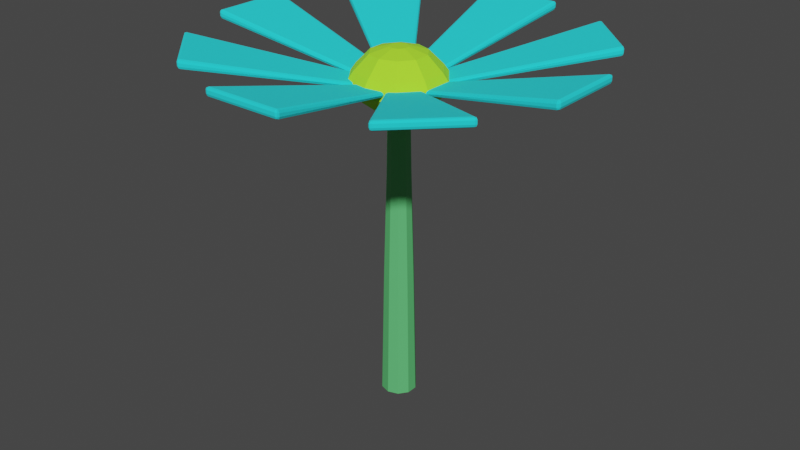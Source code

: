 # Source: Fleurs_1x1x1_v1.blend  (saved by Blender 3.0.42; exported with 4.5.12 LTS)
import bpy
from mathutils import Matrix  # noqa: F401  (used for matrix-valued properties, if any)

bpy.ops.wm.read_factory_settings(use_empty=True)
scene = bpy.context.scene
scene.name = 'Scene'

# ---- materials (node trees are filled in below, after node groups)
mat_purple_dark = bpy.data.materials.new('Purple_dark')
mat_purple_dark.use_transparent_shadow = False
mat_purple_light = bpy.data.materials.new('Purple_light')
mat_purple_light.use_transparent_shadow = False
mat_green = bpy.data.materials.new('Green')
mat_green.use_transparent_shadow = False

# ---- material node trees
mat_purple_dark.use_nodes = True; mat_purple_dark.node_tree.nodes.clear()
_N = mat_purple_dark.node_tree.nodes; _L = mat_purple_dark.node_tree.links
n0 = _N.new('ShaderNodeBsdfPrincipled'); n0.name = 'Principled BSDF'; n0.location = (10, 300)
n0.distribution = 'GGX'
n0.subsurface_method = 'RANDOM_WALK_SKIN'
n0.inputs[0].default_value = (0.4295, 1.0, 0.02473, 1.0)
n0.inputs[2].default_value = 1.0
n0.inputs[3].default_value = 1.45
n0.inputs[27].default_value = (0.0, 0.0, 0.0, 1.0)
n0.inputs[28].default_value = 1.0
n1 = _N.new('ShaderNodeOutputMaterial'); n1.name = 'Material Output'; n1.location = (300, 300)
_L.new(n0.outputs[0], n1.inputs[0])
n1.is_active_output = True
mat_purple_light.use_nodes = True; mat_purple_light.node_tree.nodes.clear()
_N = mat_purple_light.node_tree.nodes; _L = mat_purple_light.node_tree.links
n0 = _N.new('ShaderNodeOutputMaterial'); n0.name = 'Material Output'; n0.location = (300, 300)
n1 = _N.new('ShaderNodeBsdfPrincipled'); n1.name = 'Principled BSDF'; n1.location = (10, 300)
n1.distribution = 'GGX'
n1.subsurface_method = 'RANDOM_WALK_SKIN'
n1.inputs[0].default_value = (0.01357, 0.8525, 0.9139, 1.0)
n1.inputs[2].default_value = 1.0
n1.inputs[3].default_value = 1.45
n1.inputs[27].default_value = (0.0, 0.0, 0.0, 1.0)
n1.inputs[28].default_value = 1.0
_L.new(n1.outputs[0], n0.inputs[0])
n0.is_active_output = True
mat_green.use_nodes = True; mat_green.node_tree.nodes.clear()
_N = mat_green.node_tree.nodes; _L = mat_green.node_tree.links
n0 = _N.new('ShaderNodeBsdfPrincipled'); n0.name = 'Principled BSDF'; n0.location = (10, 300)
n0.distribution = 'GGX'
n0.subsurface_method = 'RANDOM_WALK_SKIN'
n0.inputs[0].default_value = (0.1127, 0.5491, 0.1747, 1.0)
n0.inputs[3].default_value = 1.45
n0.inputs[27].default_value = (0.0, 0.0, 0.0, 1.0)
n0.inputs[28].default_value = 1.0
n1 = _N.new('ShaderNodeOutputMaterial'); n1.name = 'Material Output'; n1.location = (300, 300)
_L.new(n0.outputs[0], n1.inputs[0])
n1.is_active_output = True

# ---- world
world_world = bpy.data.worlds.new('World'); scene.world = world_world
world_world.use_nodes = True; world_world.node_tree.nodes.clear()
_N = world_world.node_tree.nodes; _L = world_world.node_tree.links
n0 = _N.new('ShaderNodeOutputWorld'); n0.name = 'World Output'; n0.location = (300, 300)
n1 = _N.new('ShaderNodeBackground'); n1.name = 'Background'; n1.location = (10, 300)
n1.inputs[0].default_value = (0.05088, 0.05088, 0.05088, 1.0)
_L.new(n1.outputs[0], n0.inputs[0])
n0.is_active_output = True
world_world.color = (0.05088, 0.05088, 0.05088)
world_world.use_sun_shadow = False
world_world.sun_shadow_jitter_overblur = 0.0

# ---- meshes
me_cube_002 = bpy.data.meshes.new('Cube.002')
me_cube_002.from_pydata([(0.01936, 0.8266, 5.631), (0.01936, 0.8266, 5.777), (0.504, 0.6692, 5.631), (0.504, 0.6692, 5.777), (0.8036, 0.2569, 5.631), (0.8036, 0.2569, 5.777), (0.8036, -0.2527, 5.631), (0.8036, -0.2527, 5.777), (0.504, -0.665, 5.631), (0.504, -0.665, 5.777), (0.01936, -0.8225, 5.631), (0.01936, -0.8225, 5.777), (-0.4653, -0.665, 5.631), (-0.4653, -0.665, 5.777), (-0.7649, -0.2527, 5.631), (-0.7649, -0.2527, 5.777), (-0.7649, 0.2569, 5.631), (-0.7649, 0.2569, 5.777), (-0.4653, 0.6692, 5.631), (-0.4653, 0.6692, 5.777), (0.4478, 0.5918, 5.914), (0.01936, 0.731, 5.914), (0.7126, 0.2273, 5.914), (0.7126, -0.2232, 5.914), (0.4478, -0.5876, 5.914), (0.01936, -0.7268, 5.914), (-0.4091, -0.5876, 5.914), (-0.6739, -0.2232, 5.914), (-0.6739, 0.2273, 5.914), (-0.4091, 0.5918, 5.914), (0.2993, 0.3874, 6.174), (0.01936, 0.4783, 6.174), (0.4723, 0.1492, 6.174), (0.4723, -0.1451, 6.174), (0.2993, -0.3832, 6.174), (0.01936, -0.4742, 6.174), (-0.2606, -0.3832, 6.174), (-0.4336, -0.1451, 6.174), (-0.4336, 0.1492, 6.174), (-0.2606, 0.3874, 6.174), (0.1136, 0.1318, 6.267), (0.01936, 0.1625, 6.267), (0.1719, 0.05163, 6.267), (0.1719, -0.0475, 6.267), (0.1136, -0.1277, 6.267), (0.01936, -0.1583, 6.267), (-0.07492, -0.1277, 6.267), (-0.1332, -0.0475, 6.267), (-0.1332, 0.05163, 6.267), (-0.07492, 0.1318, 6.267), (0.01936, 0.8266, 5.631), (0.504, 0.6692, 5.631), (0.8036, 0.2569, 5.631), (0.8036, -0.2527, 5.631), (0.504, -0.665, 5.631), (0.01936, -0.8225, 5.631), (-0.4653, -0.665, 5.631), (-0.7649, -0.2527, 5.631), (-0.7649, 0.2569, 5.631), (-0.4653, 0.6692, 5.631), (0.01936, 0.58, 5.382), (0.3591, 0.4696, 5.382), (0.569, 0.1807, 5.382), (0.569, -0.1765, 5.382), (0.3591, -0.4655, 5.382), (0.01936, -0.5759, 5.382), (-0.3203, -0.4655, 5.382), (-0.5303, -0.1765, 5.382), (-0.5303, 0.1807, 5.382), (-0.3203, 0.4696, 5.382), (0.01936, 0.3775, 5.231), (0.2401, 0.3058, 5.231), (0.3765, 0.1181, 5.231), (0.3765, -0.114, 5.231), (0.2401, -0.3017, 5.231), (0.01936, -0.3734, 5.231), (-0.2013, -0.3017, 5.231), (-0.3377, -0.114, 5.231), (-0.3377, 0.1181, 5.231), (-0.2013, 0.3058, 5.231), (-3.232, -0.6409, 6.217), (-3.232, -0.6897, 6.266), (-3.28, -0.6489, 6.275), (-3.233, -0.6755, 6.231), (-3.26, -0.6733, 6.243), (-3.266, -0.6809, 6.271), (-3.266, -0.6449, 6.238), (-3.232, -0.6897, 6.32), (-3.233, -0.6409, 6.37), (-3.28, -0.6489, 6.333), (-3.232, -0.6754, 6.355), (-3.26, -0.6736, 6.356), (-3.266, -0.6465, 6.364), (-3.266, -0.681, 6.329), (-3.232, 0.6562, 6.217), (-3.28, 0.6641, 6.275), (-3.232, 0.705, 6.266), (-3.266, 0.6617, 6.238), (-3.26, 0.6889, 6.243), (-3.266, 0.6963, 6.273), (-3.232, 0.6906, 6.231), (-3.233, 0.6562, 6.37), (-3.232, 0.705, 6.32), (-3.28, 0.6641, 6.333), (-3.229, 0.6902, 6.355), (-3.259, 0.6884, 6.355), (-3.266, 0.6962, 6.327), (-3.266, 0.6602, 6.364), (-0.708, -0.2874, 5.748), (-0.6601, -0.2309, 5.688), (-0.6742, -0.2677, 5.706), (-0.708, -0.2874, 5.739), (-0.6601, -0.2309, 5.777), (-0.6742, -0.2677, 5.766), (-0.708, 0.3028, 5.748), (-0.6601, 0.2463, 5.688), (-0.6742, 0.2831, 5.706), (-0.6601, 0.2463, 5.777), (-0.708, 0.3028, 5.739), (-0.6742, 0.2831, 5.766), (-2.734, 1.859, 6.217), (-2.768, 1.824, 6.266), (-2.773, 1.887, 6.275), (-2.759, 1.834, 6.231), (-2.776, 1.855, 6.243), (-2.786, 1.854, 6.271), (-2.761, 1.88, 6.238), (-2.768, 1.824, 6.32), (-2.734, 1.859, 6.37), (-2.773, 1.887, 6.333), (-2.759, 1.834, 6.355), (-2.777, 1.855, 6.356), (-2.762, 1.879, 6.364), (-2.786, 1.854, 6.329), (-1.817, 2.776, 6.217), (-1.845, 2.815, 6.275), (-1.782, 2.81, 6.266), (-1.837, 2.804, 6.238), (-1.813, 2.818, 6.243), (-1.812, 2.828, 6.273), (-1.792, 2.8, 6.231), (-1.817, 2.776, 6.37), (-1.782, 2.81, 6.32), (-1.845, 2.815, 6.333), (-1.79, 2.797, 6.355), (-1.813, 2.818, 6.355), (-1.812, 2.828, 6.327), (-1.838, 2.803, 6.364), (-0.6994, 0.3236, 5.748), (-0.6256, 0.3297, 5.688), (-0.6615, 0.3136, 5.706), (-0.6994, 0.3236, 5.739), (-0.6256, 0.3297, 5.777), (-0.6615, 0.3136, 5.766), (-0.282, 0.741, 5.748), (-0.2881, 0.6671, 5.688), (-0.272, 0.7031, 5.706), (-0.2881, 0.6671, 5.777), (-0.282, 0.741, 5.739), (-0.272, 0.7031, 5.766), (-0.6145, 3.274, 6.217), (-0.6633, 3.274, 6.266), (-0.6224, 3.322, 6.275), (-0.6491, 3.274, 6.231), (-0.6468, 3.301, 6.243), (-0.6545, 3.308, 6.271), (-0.6184, 3.308, 6.238), (-0.6633, 3.274, 6.32), (-0.6145, 3.274, 6.37), (-0.6224, 3.322, 6.333), (-0.6489, 3.274, 6.355), (-0.6471, 3.301, 6.356), (-0.62, 3.308, 6.364), (-0.6545, 3.307, 6.329), (0.6826, 3.274, 6.217), (0.6906, 3.322, 6.275), (0.7315, 3.274, 6.266), (0.6882, 3.308, 6.238), (0.7153, 3.301, 6.243), (0.7227, 3.307, 6.273), (0.7171, 3.274, 6.231), (0.6827, 3.274, 6.37), (0.7315, 3.274, 6.32), (0.6906, 3.322, 6.333), (0.7166, 3.27, 6.355), (0.7149, 3.301, 6.355), (0.7227, 3.308, 6.327), (0.6866, 3.308, 6.364), (-0.2612, 0.7496, 5.748), (-0.2047, 0.7017, 5.688), (-0.2415, 0.7157, 5.706), (-0.2612, 0.7496, 5.739), (-0.2047, 0.7017, 5.777), (-0.2415, 0.7157, 5.766), (0.329, 0.7496, 5.748), (0.2725, 0.7017, 5.688), (0.3093, 0.7157, 5.706), (0.2725, 0.7017, 5.777), (0.329, 0.7496, 5.739), (0.3093, 0.7157, 5.766), (1.885, 2.776, 6.217), (1.85, 2.81, 6.266), (1.913, 2.815, 6.275), (1.861, 2.801, 6.231), (1.882, 2.818, 6.243), (1.881, 2.828, 6.271), (1.906, 2.802, 6.238), (1.85, 2.81, 6.32), (1.885, 2.776, 6.37), (1.913, 2.815, 6.333), (1.861, 2.8, 6.355), (1.881, 2.818, 6.356), (1.905, 2.804, 6.364), (1.88, 2.828, 6.329), (2.802, 1.859, 6.217), (2.842, 1.887, 6.275), (2.837, 1.824, 6.266), (2.83, 1.879, 6.238), (2.845, 1.855, 6.243), (2.854, 1.854, 6.273), (2.827, 1.834, 6.231), (2.803, 1.859, 6.37), (2.837, 1.824, 6.32), (2.842, 1.887, 6.333), (2.824, 1.832, 6.355), (2.844, 1.855, 6.355), (2.854, 1.854, 6.327), (2.829, 1.88, 6.364), (0.3498, 0.741, 5.748), (0.3559, 0.6671, 5.688), (0.3398, 0.7031, 5.706), (0.3498, 0.741, 5.739), (0.3559, 0.6671, 5.777), (0.3398, 0.7031, 5.766), (0.7672, 0.3236, 5.748), (0.6933, 0.3297, 5.688), (0.7293, 0.3136, 5.706), (0.6933, 0.3297, 5.777), (0.7672, 0.3236, 5.739), (0.7293, 0.3136, 5.766), (3.301, 0.6546, 6.217), (3.3, 0.7034, 6.266), (3.348, 0.6625, 6.275), (3.301, 0.6892, 6.231), (3.328, 0.687, 6.243), (3.334, 0.6946, 6.271), (3.334, 0.6586, 6.238), (3.3, 0.7034, 6.32), (3.301, 0.6546, 6.37), (3.348, 0.6625, 6.333), (3.301, 0.6891, 6.355), (3.328, 0.6873, 6.356), (3.334, 0.6602, 6.364), (3.334, 0.6947, 6.329), (3.3, -0.6425, 6.217), (3.347, -0.6505, 6.275), (3.299, -0.6913, 6.266), (3.333, -0.6481, 6.238), (3.327, -0.6752, 6.243), (3.333, -0.6826, 6.273), (3.299, -0.6769, 6.231), (3.3, -0.6425, 6.37), (3.299, -0.6913, 6.32), (3.347, -0.6505, 6.333), (3.296, -0.6765, 6.355), (3.326, -0.6747, 6.355), (3.333, -0.6825, 6.327), (3.333, -0.6465, 6.364), (0.7758, 0.3028, 5.748), (0.7279, 0.2463, 5.688), (0.7419, 0.2831, 5.706), (0.7758, 0.3028, 5.739), (0.7279, 0.2463, 5.777), (0.7419, 0.2831, 5.766), (0.7754, -0.2874, 5.748), (0.7275, -0.2309, 5.688), (0.7415, -0.2677, 5.706), (0.7275, -0.2309, 5.777), (0.7754, -0.2874, 5.739), (0.7415, -0.2677, 5.766), (2.801, -1.845, 6.217), (2.835, -1.81, 6.266), (2.84, -1.873, 6.275), (2.825, -1.82, 6.231), (2.843, -1.841, 6.243), (2.853, -1.84, 6.271), (2.827, -1.866, 6.238), (2.835, -1.81, 6.32), (2.801, -1.845, 6.37), (2.84, -1.873, 6.333), (2.825, -1.82, 6.355), (2.843, -1.841, 6.356), (2.828, -1.865, 6.364), (2.853, -1.84, 6.329), (1.883, -2.761, 6.217), (1.911, -2.8, 6.275), (1.848, -2.795, 6.266), (1.903, -2.789, 6.238), (1.879, -2.804, 6.243), (1.878, -2.813, 6.273), (1.858, -2.785, 6.231), (1.883, -2.761, 6.37), (1.848, -2.795, 6.32), (1.911, -2.8, 6.333), (1.856, -2.782, 6.355), (1.879, -2.803, 6.355), (1.878, -2.813, 6.327), (1.904, -2.788, 6.364), (0.7667, -0.3083, 5.748), (0.6929, -0.3143, 5.688), (0.7288, -0.2982, 5.706), (0.7667, -0.3083, 5.739), (0.6929, -0.3143, 5.777), (0.7288, -0.2982, 5.766), (0.3491, -0.7253, 5.748), (0.3552, -0.6515, 5.688), (0.3391, -0.6874, 5.706), (0.3552, -0.6515, 5.777), (0.3491, -0.7253, 5.739), (0.3391, -0.6874, 5.766), (0.6798, -3.258, 6.217), (0.7286, -3.258, 6.266), (0.6877, -3.306, 6.275), (0.7144, -3.259, 6.231), (0.7121, -3.286, 6.243), (0.7198, -3.292, 6.271), (0.6837, -3.292, 6.238), (0.7286, -3.258, 6.32), (0.6798, -3.259, 6.37), (0.6877, -3.306, 6.333), (0.7142, -3.258, 6.355), (0.7124, -3.286, 6.356), (0.6853, -3.292, 6.364), (0.7198, -3.292, 6.329), (-0.6173, -3.257, 6.217), (-0.6253, -3.305, 6.275), (-0.6662, -3.257, 6.266), (-0.6229, -3.291, 6.238), (-0.65, -3.285, 6.243), (-0.6574, -3.291, 6.273), (-0.6518, -3.257, 6.231), (-0.6174, -3.258, 6.37), (-0.6662, -3.257, 6.32), (-0.6253, -3.305, 6.333), (-0.6513, -3.254, 6.355), (-0.6496, -3.284, 6.355), (-0.6574, -3.291, 6.327), (-0.6214, -3.291, 6.364), (0.3282, -0.7339, 5.748), (0.2717, -0.686, 5.688), (0.3085, -0.7, 5.706), (0.3282, -0.7339, 5.739), (0.2717, -0.686, 5.777), (0.3085, -0.7, 5.766), (-0.262, -0.7335, 5.748), (-0.2054, -0.6856, 5.688), (-0.2423, -0.6996, 5.706), (-0.2054, -0.6856, 5.777), (-0.262, -0.7335, 5.739), (-0.2423, -0.6996, 5.766), (-1.819, -2.76, 6.217), (-1.785, -2.794, 6.266), (-1.847, -2.799, 6.275), (-1.795, -2.785, 6.231), (-1.816, -2.802, 6.243), (-1.815, -2.812, 6.271), (-1.84, -2.787, 6.238), (-1.785, -2.794, 6.32), (-1.82, -2.76, 6.37), (-1.847, -2.799, 6.333), (-1.795, -2.784, 6.355), (-1.816, -2.803, 6.356), (-1.839, -2.788, 6.364), (-1.815, -2.812, 6.329), (-2.736, -1.842, 6.217), (-2.775, -1.87, 6.275), (-2.77, -1.807, 6.266), (-2.764, -1.862, 6.238), (-2.778, -1.838, 6.243), (-2.788, -1.837, 6.273), (-2.76, -1.818, 6.231), (-2.736, -1.842, 6.37), (-2.77, -1.807, 6.32), (-2.775, -1.87, 6.333), (-2.757, -1.816, 6.355), (-2.778, -1.838, 6.355), (-2.788, -1.838, 6.327), (-2.763, -1.863, 6.364), (-0.2828, -0.7259, 5.748), (-0.2889, -0.652, 5.688), (-0.2728, -0.688, 5.706), (-0.2828, -0.7259, 5.739), (-0.2889, -0.652, 5.777), (-0.2728, -0.688, 5.766), (-0.6999, -0.3082, 5.748), (-0.626, -0.3144, 5.688), (-0.662, -0.2982, 5.706), (-0.626, -0.3144, 5.777), (-0.6999, -0.3082, 5.739), (-0.662, -0.2982, 5.766), (0.01936, 0.19, 5.16), (0.1298, 0.1541, 5.16), (0.1981, 0.06013, 5.16), (0.1981, -0.056, 5.16), (0.1298, -0.15, 5.16), (0.01936, -0.1858, 5.16), (-0.09109, -0.15, 5.16), (-0.1593, -0.056, 5.16), (-0.1593, 0.06013, 5.16), (-0.09109, 0.1541, 5.16)], [], [(108, 111, 87, 81), (115, 117, 112, 109), (134, 155, 149, 120), (117, 101, 88, 112), (82, 89, 103, 95), (96, 102, 118, 114), (148, 151, 127, 121), (155, 157, 152, 149), (174, 195, 189, 160), (157, 141, 128, 152), (122, 129, 143, 135), (136, 142, 158, 154), (188, 191, 167, 161), (195, 197, 192, 189), (214, 235, 229, 200), (197, 181, 168, 192), (162, 169, 183, 175), (176, 182, 198, 194), (228, 231, 207, 201), (235, 237, 232, 229), (254, 275, 269, 240), (237, 221, 208, 232), (202, 209, 223, 215), (216, 222, 238, 234), (268, 271, 247, 241), (275, 277, 272, 269), (294, 315, 309, 280), (277, 261, 248, 272), (242, 249, 263, 255), (256, 262, 278, 274), (308, 311, 287, 281), (315, 317, 312, 309), (334, 355, 349, 320), (317, 301, 288, 312), (282, 289, 303, 295), (296, 302, 318, 314), (348, 351, 327, 321), (355, 357, 352, 349), (374, 395, 389, 360), (357, 341, 328, 352), (322, 329, 343, 335), (336, 342, 358, 354), (388, 391, 367, 361), (395, 397, 392, 389), (397, 381, 368, 392), (362, 369, 383, 375), (376, 382, 398, 394), (0, 1, 3, 2), (2, 3, 5, 4), (4, 5, 7, 6), (6, 7, 9, 8), (8, 9, 11, 10), (10, 11, 13, 12), (12, 13, 15, 14), (14, 15, 17, 16), (11, 9, 24, 25), (16, 17, 19, 18), (18, 19, 1, 0), (12, 14, 57, 56), (27, 26, 36, 37), (9, 7, 23, 24), (3, 1, 21, 20), (7, 5, 22, 23), (5, 3, 20, 22), (1, 19, 29, 21), (19, 17, 28, 29), (17, 15, 27, 28), (15, 13, 26, 27), (13, 11, 25, 26), (34, 33, 43, 44), (24, 23, 33, 34), (20, 21, 31, 30), (28, 27, 37, 38), (25, 24, 34, 35), (22, 20, 30, 32), (29, 28, 38, 39), (26, 25, 35, 36), (23, 22, 32, 33), (21, 29, 39, 31), (40, 41, 49, 48, 47, 46, 45, 44, 43, 42), (30, 31, 41, 40), (38, 37, 47, 48), (35, 34, 44, 45), (32, 30, 40, 42), (39, 38, 48, 49), (36, 35, 45, 46), (33, 32, 42, 43), (31, 39, 49, 41), (37, 36, 46, 47), (54, 55, 65, 64), (10, 12, 56, 55), (8, 10, 55, 54), (6, 8, 54, 53), (0, 2, 51, 50), (4, 6, 53, 52), (2, 4, 52, 51), (18, 0, 50, 59), (16, 18, 59, 58), (14, 16, 58, 57), (61, 62, 72, 71), (51, 52, 62, 61), (58, 59, 69, 68), (55, 56, 66, 65), (52, 53, 63, 62), (59, 50, 60, 69), (56, 57, 67, 66), (53, 54, 64, 63), (50, 51, 61, 60), (57, 58, 68, 67), (68, 69, 79, 78), (65, 66, 76, 75), (62, 63, 73, 72), (69, 60, 70, 79), (66, 67, 77, 76), (63, 64, 74, 73), (60, 61, 71, 70), (67, 68, 78, 77), (64, 65, 75, 74), (71, 72, 402, 401), (74, 75, 405, 404), (77, 78, 408, 407), (70, 71, 401, 400), (80, 83, 84, 86), (81, 85, 84, 83), (82, 86, 84, 85), (87, 90, 91, 93), (88, 92, 91, 90), (89, 93, 91, 92), (94, 97, 98, 100), (95, 99, 98, 97), (96, 100, 98, 99), (101, 104, 105, 107), (102, 106, 105, 104), (103, 107, 105, 106), (120, 123, 124, 126), (121, 125, 124, 123), (122, 126, 124, 125), (127, 130, 131, 133), (128, 132, 131, 130), (129, 133, 131, 132), (134, 137, 138, 140), (135, 139, 138, 137), (136, 140, 138, 139), (141, 144, 145, 147), (142, 146, 145, 144), (143, 147, 145, 146), (160, 163, 164, 166), (161, 165, 164, 163), (162, 166, 164, 165), (167, 170, 171, 173), (168, 172, 171, 170), (169, 173, 171, 172), (174, 177, 178, 180), (175, 179, 178, 177), (176, 180, 178, 179), (181, 184, 185, 187), (182, 186, 185, 184), (183, 187, 185, 186), (200, 203, 204, 206), (201, 205, 204, 203), (202, 206, 204, 205), (207, 210, 211, 213), (208, 212, 211, 210), (209, 213, 211, 212), (214, 217, 218, 220), (215, 219, 218, 217), (216, 220, 218, 219), (221, 224, 225, 227), (222, 226, 225, 224), (223, 227, 225, 226), (240, 243, 244, 246), (241, 245, 244, 243), (242, 246, 244, 245), (247, 250, 251, 253), (248, 252, 251, 250), (249, 253, 251, 252), (254, 257, 258, 260), (255, 259, 258, 257), (256, 260, 258, 259), (261, 264, 265, 267), (262, 266, 265, 264), (263, 267, 265, 266), (280, 283, 284, 286), (281, 285, 284, 283), (282, 286, 284, 285), (287, 290, 291, 293), (288, 292, 291, 290), (289, 293, 291, 292), (294, 297, 298, 300), (295, 299, 298, 297), (296, 300, 298, 299), (301, 304, 305, 307), (302, 306, 305, 304), (303, 307, 305, 306), (320, 323, 324, 326), (321, 325, 324, 323), (322, 326, 324, 325), (327, 330, 331, 333), (328, 332, 331, 330), (329, 333, 331, 332), (334, 337, 338, 340), (335, 339, 338, 337), (336, 340, 338, 339), (341, 344, 345, 347), (342, 346, 345, 344), (343, 347, 345, 346), (360, 363, 364, 366), (361, 365, 364, 363), (362, 366, 364, 365), (367, 370, 371, 373), (368, 372, 371, 370), (369, 373, 371, 372), (374, 377, 378, 380), (375, 379, 378, 377), (376, 380, 378, 379), (381, 384, 385, 387), (382, 386, 385, 384), (383, 387, 385, 386), (94, 80, 86, 97), (97, 86, 82, 95), (81, 87, 93, 85), (85, 93, 89, 82), (88, 101, 107, 92), (92, 107, 103, 89), (102, 96, 99, 106), (106, 99, 95, 103), (115, 94, 100, 116), (116, 100, 96, 114), (101, 117, 119, 104), (104, 119, 118, 102), (117, 115, 116, 119), (119, 116, 114, 118), (111, 108, 110, 113), (113, 110, 109, 112), (80, 109, 110, 83), (83, 110, 108, 81), (112, 88, 90, 113), (113, 90, 87, 111), (134, 120, 126, 137), (137, 126, 122, 135), (121, 127, 133, 125), (125, 133, 129, 122), (128, 141, 147, 132), (132, 147, 143, 129), (142, 136, 139, 146), (146, 139, 135, 143), (155, 134, 140, 156), (156, 140, 136, 154), (141, 157, 159, 144), (144, 159, 158, 142), (157, 155, 156, 159), (159, 156, 154, 158), (151, 148, 150, 153), (153, 150, 149, 152), (120, 149, 150, 123), (123, 150, 148, 121), (152, 128, 130, 153), (153, 130, 127, 151), (174, 160, 166, 177), (177, 166, 162, 175), (161, 167, 173, 165), (165, 173, 169, 162), (168, 181, 187, 172), (172, 187, 183, 169), (182, 176, 179, 186), (186, 179, 175, 183), (195, 174, 180, 196), (196, 180, 176, 194), (181, 197, 199, 184), (184, 199, 198, 182), (197, 195, 196, 199), (199, 196, 194, 198), (191, 188, 190, 193), (193, 190, 189, 192), (160, 189, 190, 163), (163, 190, 188, 161), (192, 168, 170, 193), (193, 170, 167, 191), (214, 200, 206, 217), (217, 206, 202, 215), (201, 207, 213, 205), (205, 213, 209, 202), (208, 221, 227, 212), (212, 227, 223, 209), (222, 216, 219, 226), (226, 219, 215, 223), (235, 214, 220, 236), (236, 220, 216, 234), (221, 237, 239, 224), (224, 239, 238, 222), (237, 235, 236, 239), (239, 236, 234, 238), (231, 228, 230, 233), (233, 230, 229, 232), (200, 229, 230, 203), (203, 230, 228, 201), (232, 208, 210, 233), (233, 210, 207, 231), (254, 240, 246, 257), (257, 246, 242, 255), (241, 247, 253, 245), (245, 253, 249, 242), (248, 261, 267, 252), (252, 267, 263, 249), (262, 256, 259, 266), (266, 259, 255, 263), (275, 254, 260, 276), (276, 260, 256, 274), (261, 277, 279, 264), (264, 279, 278, 262), (277, 275, 276, 279), (279, 276, 274, 278), (271, 268, 270, 273), (273, 270, 269, 272), (240, 269, 270, 243), (243, 270, 268, 241), (272, 248, 250, 273), (273, 250, 247, 271), (294, 280, 286, 297), (297, 286, 282, 295), (281, 287, 293, 285), (285, 293, 289, 282), (288, 301, 307, 292), (292, 307, 303, 289), (302, 296, 299, 306), (306, 299, 295, 303), (315, 294, 300, 316), (316, 300, 296, 314), (301, 317, 319, 304), (304, 319, 318, 302), (317, 315, 316, 319), (319, 316, 314, 318), (311, 308, 310, 313), (313, 310, 309, 312), (280, 309, 310, 283), (283, 310, 308, 281), (312, 288, 290, 313), (313, 290, 287, 311), (334, 320, 326, 337), (337, 326, 322, 335), (321, 327, 333, 325), (325, 333, 329, 322), (328, 341, 347, 332), (332, 347, 343, 329), (342, 336, 339, 346), (346, 339, 335, 343), (355, 334, 340, 356), (356, 340, 336, 354), (341, 357, 359, 344), (344, 359, 358, 342), (357, 355, 356, 359), (359, 356, 354, 358), (351, 348, 350, 353), (353, 350, 349, 352), (320, 349, 350, 323), (323, 350, 348, 321), (352, 328, 330, 353), (353, 330, 327, 351), (374, 360, 366, 377), (377, 366, 362, 375), (361, 367, 373, 365), (365, 373, 369, 362), (368, 381, 387, 372), (372, 387, 383, 369), (382, 376, 379, 386), (386, 379, 375, 383), (395, 374, 380, 396), (396, 380, 376, 394), (381, 397, 399, 384), (384, 399, 398, 382), (397, 395, 396, 399), (399, 396, 394, 398), (391, 388, 390, 393), (393, 390, 389, 392), (360, 389, 390, 363), (363, 390, 388, 361), (392, 368, 370, 393), (393, 370, 367, 391), (94, 115, 109, 80), (408, 409, 400, 401), (405, 406, 403, 404), (407, 408, 401, 402), (406, 407, 402, 403), (78, 79, 409, 408), (75, 76, 406, 405), (72, 73, 403, 402), (79, 70, 400, 409), (76, 77, 407, 406), (73, 74, 404, 403)])
me_cube_002.polygons.foreach_set('material_index', [1, 1, 1, 1, 1, 1, 1, 1, 1, 1, 1, 1, 1, 1, 1, 1, 1, 1, 1, 1, 1, 1, 1, 1, 1, 1, 1, 1, 1, 1, 1, 1, 1, 1, 1, 1, 1, 1, 1, 1, 1, 1, 1, 1, 1, 1, 1, 0, 0, 0, 0, 0, 0, 0, 0, 0, 0, 0, 0, 0, 0, 0, 0, 0, 0, 0, 0, 0, 0, 0, 0, 0, 0, 0, 0, 0, 0, 0, 0, 0, 0, 0, 0, 0, 0, 0, 0, 0, 0, 0, 0, 0, 0, 0, 0, 0, 0, 0, 0, 0, 0, 0, 0, 0, 0, 0, 0, 0, 0, 0, 0, 0, 0, 0, 0, 0, 0, 0, 0, 0, 0, 0, 1, 1, 1, 1, 1, 1, 1, 1, 1, 1, 1, 1, 1, 1, 1, 1, 1, 1, 1, 1, 1, 1, 1, 1, 1, 1, 1, 1, 1, 1, 1, 1, 1, 1, 1, 1, 1, 1, 1, 1, 1, 1, 1, 1, 1, 1, 1, 1, 1, 1, 1, 1, 1, 1, 1, 1, 1, 1, 1, 1, 1, 1, 1, 1, 1, 1, 1, 1, 1, 1, 1, 1, 1, 1, 1, 1, 1, 1, 1, 1, 1, 1, 1, 1, 1, 1, 1, 1, 1, 1, 1, 1, 1, 1, 1, 1, 1, 1, 1, 1, 1, 1, 1, 1, 1, 1, 1, 1, 1, 1, 1, 1, 1, 1, 1, 1, 1, 1, 1, 1, 1, 1, 1, 1, 1, 1, 1, 1, 1, 1, 1, 1, 1, 1, 1, 1, 1, 1, 1, 1, 1, 1, 1, 1, 1, 1, 1, 1, 1, 1, 1, 1, 1, 1, 1, 1, 1, 1, 1, 1, 1, 1, 1, 1, 1, 1, 1, 1, 1, 1, 1, 1, 1, 1, 1, 1, 1, 1, 1, 1, 1, 1, 1, 1, 1, 1, 1, 1, 1, 1, 1, 1, 1, 1, 1, 1, 1, 1, 1, 1, 1, 1, 1, 1, 1, 1, 1, 1, 1, 1, 1, 1, 1, 1, 1, 1, 1, 1, 1, 1, 1, 1, 1, 1, 1, 1, 1, 1, 1, 1, 1, 1, 1, 1, 1, 1, 1, 1, 1, 1, 1, 1, 1, 1, 1, 1, 1, 1, 1, 1, 1, 1, 1, 1, 1, 1, 1, 0, 0, 0, 0, 0, 0, 0, 0, 0, 0])
_uv = me_cube_002.uv_layers.new(name='UVMap')
_uv.uv.foreach_set('vector', [0.5126, 0.7546, 0.4872, 0.7546, 0.544, 0.9954, 0.4559, 0.9954, 0.375, 0.5213, 0.625, 0.5213, 0.625, 0.7287, 0.375, 0.7287, 0.1295, 0.5093, 0.375, 0.5213, 0.375, 0.7287, 0.1295, 0.7407, 0.625, 0.5213, 0.8705, 0.5093, 0.8705, 0.7407, 0.625, 0.7287, 0.4534, 0.0086, 0.5466, 0.0086, 0.5466, 0.2414, 0.4534, 0.2414, 0.4559, 0.2546, 0.544, 0.2546, 0.4872, 0.4954, 0.5126, 0.4954, 0.5126, 0.7546, 0.4872, 0.7546, 0.544, 0.9954, 0.4559, 0.9954, 0.375, 0.5213, 0.625, 0.5213, 0.625, 0.7287, 0.375, 0.7287, 0.1295, 0.5093, 0.375, 0.5213, 0.375, 0.7287, 0.1295, 0.7407, 0.625, 0.5213, 0.8705, 0.5093, 0.8705, 0.7407, 0.625, 0.7287, 0.4534, 0.0086, 0.5466, 0.0086, 0.5466, 0.2414, 0.4534, 0.2414, 0.4559, 0.2546, 0.544, 0.2546, 0.4872, 0.4954, 0.5126, 0.4954, 0.5126, 0.7546, 0.4872, 0.7546, 0.544, 0.9954, 0.4559, 0.9954, 0.375, 0.5213, 0.625, 0.5213, 0.625, 0.7287, 0.375, 0.7287, 0.1295, 0.5093, 0.375, 0.5213, 0.375, 0.7287, 0.1295, 0.7407, 0.625, 0.5213, 0.8705, 0.5093, 0.8705, 0.7407, 0.625, 0.7287, 0.4534, 0.0086, 0.5466, 0.0086, 0.5466, 0.2414, 0.4534, 0.2414, 0.4559, 0.2546, 0.544, 0.2546, 0.4872, 0.4954, 0.5126, 0.4954, 0.5126, 0.7546, 0.4872, 0.7546, 0.544, 0.9954, 0.4559, 0.9954, 0.375, 0.5213, 0.625, 0.5213, 0.625, 0.7287, 0.375, 0.7287, 0.1295, 0.5093, 0.375, 0.5213, 0.375, 0.7287, 0.1295, 0.7407, 0.625, 0.5213, 0.8705, 0.5093, 0.8705, 0.7407, 0.625, 0.7287, 0.4534, 0.0086, 0.5466, 0.0086, 0.5466, 0.2414, 0.4534, 0.2414, 0.4559, 0.2546, 0.544, 0.2546, 0.4872, 0.4954, 0.5126, 0.4954, 0.5126, 0.7546, 0.4872, 0.7546, 0.544, 0.9954, 0.4559, 0.9954, 0.375, 0.5213, 0.625, 0.5213, 0.625, 0.7287, 0.375, 0.7287, 0.1295, 0.5093, 0.375, 0.5213, 0.375, 0.7287, 0.1295, 0.7407, 0.625, 0.5213, 0.8705, 0.5093, 0.8705, 0.7407, 0.625, 0.7287, 0.4534, 0.0086, 0.5466, 0.0086, 0.5466, 0.2414, 0.4534, 0.2414, 0.4559, 0.2546, 0.544, 0.2546, 0.4872, 0.4954, 0.5126, 0.4954, 0.5126, 0.7546, 0.4872, 0.7546, 0.544, 0.9954, 0.4559, 0.9954, 0.375, 0.5213, 0.625, 0.5213, 0.625, 0.7287, 0.375, 0.7287, 0.1295, 0.5093, 0.375, 0.5213, 0.375, 0.7287, 0.1295, 0.7407, 0.625, 0.5213, 0.8705, 0.5093, 0.8705, 0.7407, 0.625, 0.7287, 0.4534, 0.0086, 0.5466, 0.0086, 0.5466, 0.2414, 0.4534, 0.2414, 0.4559, 0.2546, 0.544, 0.2546, 0.4872, 0.4954, 0.5126, 0.4954, 0.5126, 0.7546, 0.4872, 0.7546, 0.544, 0.9954, 0.4559, 0.9954, 0.375, 0.5213, 0.625, 0.5213, 0.625, 0.7287, 0.375, 0.7287, 0.1295, 0.5093, 0.375, 0.5213, 0.375, 0.7287, 0.1295, 0.7407, 0.625, 0.5213, 0.8705, 0.5093, 0.8705, 0.7407, 0.625, 0.7287, 0.4534, 0.0086, 0.5466, 0.0086, 0.5466, 0.2414, 0.4534, 0.2414, 0.4559, 0.2546, 0.544, 0.2546, 0.4872, 0.4954, 0.5126, 0.4954, 0.5126, 0.7546, 0.4872, 0.7546, 0.544, 0.9954, 0.4559, 0.9954, 0.375, 0.5213, 0.625, 0.5213, 0.625, 0.7287, 0.375, 0.7287, 0.625, 0.5213, 0.8705, 0.5093, 0.8705, 0.7407, 0.625, 0.7287, 0.4534, 0.0086, 0.5466, 0.0086, 0.5466, 0.2414, 0.4534, 0.2414, 0.4559, 0.2546, 0.544, 0.2546, 0.4872, 0.4954, 0.5126, 0.4954, 1.0, 0.5, 1.0, 1.0, 0.9, 1.0, 0.9, 0.5, 0.9, 0.5, 0.9, 1.0, 0.8, 1.0, 0.8, 0.5, 0.8, 0.5, 0.8, 1.0, 0.7, 1.0, 0.7, 0.5, 0.7, 0.5, 0.7, 1.0, 0.6, 1.0, 0.6, 0.5, 0.6, 0.5, 0.6, 1.0, 0.5, 1.0, 0.5, 0.5, 0.5, 0.5, 0.5, 1.0, 0.4, 1.0, 0.4, 0.5, 0.4, 0.5, 0.4, 1.0, 0.3, 1.0, 0.3, 0.5, 0.3, 0.5, 0.3, 1.0, 0.2, 1.0, 0.2, 0.5, 0.5, 1.0, 0.6, 1.0, 0.6, 1.0, 0.5, 1.0, 0.2, 0.5, 0.2, 1.0, 0.1, 1.0, 0.1, 0.5, 0.1, 0.5, 0.1, 1.0, -7.451e-08, 1.0, -7.451e-08, 0.5, 0.4, 0.5, 0.3, 0.5, 0.3, 0.5, 0.4, 0.5, 0.3, 1.0, 0.4, 1.0, 0.4, 1.0, 0.3, 1.0, 0.6, 1.0, 0.7, 1.0, 0.7, 1.0, 0.6, 1.0, 0.9, 1.0, 1.0, 1.0, 1.0, 1.0, 0.9, 1.0, 0.7, 1.0, 0.8, 1.0, 0.8, 1.0, 0.7, 1.0, 0.8, 1.0, 0.9, 1.0, 0.9, 1.0, 0.8, 1.0, -7.451e-08, 1.0, 0.1, 1.0, 0.1, 1.0, -7.451e-08, 1.0, 0.1, 1.0, 0.2, 1.0, 0.2, 1.0, 0.1, 1.0, 0.2, 1.0, 0.3, 1.0, 0.3, 1.0, 0.2, 1.0, 0.3, 1.0, 0.4, 1.0, 0.4, 1.0, 0.3, 1.0, 0.4, 1.0, 0.5, 1.0, 0.5, 1.0, 0.4, 1.0, 0.6, 1.0, 0.7, 1.0, 0.7, 1.0, 0.6, 1.0, 0.6, 1.0, 0.7, 1.0, 0.7, 1.0, 0.6, 1.0, 0.9, 1.0, 1.0, 1.0, 1.0, 1.0, 0.9, 1.0, 0.2, 1.0, 0.3, 1.0, 0.3, 1.0, 0.2, 1.0, 0.5, 1.0, 0.6, 1.0, 0.6, 1.0, 0.5, 1.0, 0.8, 1.0, 0.9, 1.0, 0.9, 1.0, 0.8, 1.0, 0.1, 1.0, 0.2, 1.0, 0.2, 1.0, 0.1, 1.0, 0.4, 1.0, 0.5, 1.0, 0.5, 1.0, 0.4, 1.0, 0.7, 1.0, 0.8, 1.0, 0.8, 1.0, 0.7, 1.0, -7.451e-08, 1.0, 0.1, 1.0, 0.1, 1.0, -7.451e-08, 1.0, 0.3911, 0.4442, 0.25, 0.49, 0.1089, 0.4442, 0.02175, 0.3242, 0.02175, 0.1758, 0.1089, 0.05584, 0.25, 0.01, 0.3911, 0.05584, 0.4783, 0.1758, 0.4783, 0.3242, 0.9, 1.0, 1.0, 1.0, 1.0, 1.0, 0.9, 1.0, 0.2, 1.0, 0.3, 1.0, 0.3, 1.0, 0.2, 1.0, 0.5, 1.0, 0.6, 1.0, 0.6, 1.0, 0.5, 1.0, 0.8, 1.0, 0.9, 1.0, 0.9, 1.0, 0.8, 1.0, 0.1, 1.0, 0.2, 1.0, 0.2, 1.0, 0.1, 1.0, 0.4, 1.0, 0.5, 1.0, 0.5, 1.0, 0.4, 1.0, 0.7, 1.0, 0.8, 1.0, 0.8, 1.0, 0.7, 1.0, -7.451e-08, 1.0, 0.1, 1.0, 0.1, 1.0, -7.451e-08, 1.0, 0.3, 1.0, 0.4, 1.0, 0.4, 1.0, 0.3, 1.0, 0.6, 0.5, 0.5, 0.5, 0.5, 0.5, 0.6, 0.5, 0.5, 0.5, 0.4, 0.5, 0.4, 0.5, 0.5, 0.5, 0.6, 0.5, 0.5, 0.5, 0.5, 0.5, 0.6, 0.5, 0.7, 0.5, 0.6, 0.5, 0.6, 0.5, 0.7, 0.5, 1.0, 0.5, 0.9, 0.5, 0.9, 0.5, 1.0, 0.5, 0.8, 0.5, 0.7, 0.5, 0.7, 0.5, 0.8, 0.5, 0.9, 0.5, 0.8, 0.5, 0.8, 0.5, 0.9, 0.5, 0.1, 0.5, -7.451e-08, 0.5, -7.451e-08, 0.5, 0.1, 0.5, 0.2, 0.5, 0.1, 0.5, 0.1, 0.5, 0.2, 0.5, 0.3, 0.5, 0.2, 0.5, 0.2, 0.5, 0.3, 0.5, 0.9, 0.5, 0.8, 0.5, 0.8, 0.5, 0.9, 0.5, 0.9, 0.5, 0.8, 0.5, 0.8, 0.5, 0.9, 0.5, 0.2, 0.5, 0.1, 0.5, 0.1, 0.5, 0.2, 0.5, 0.5, 0.5, 0.4, 0.5, 0.4, 0.5, 0.5, 0.5, 0.8, 0.5, 0.7, 0.5, 0.7, 0.5, 0.8, 0.5, 0.1, 0.5, -7.451e-08, 0.5, -7.451e-08, 0.5, 0.1, 0.5, 0.4, 0.5, 0.3, 0.5, 0.3, 0.5, 0.4, 0.5, 0.7, 0.5, 0.6, 0.5, 0.6, 0.5, 0.7, 0.5, 1.0, 0.5, 0.9, 0.5, 0.9, 0.5, 1.0, 0.5, 0.3, 0.5, 0.2, 0.5, 0.2, 0.5, 0.3, 0.5, 0.2, 0.5, 0.1, 0.5, 0.1, 0.5, 0.2, 0.5, 0.5, 0.5, 0.4, 0.5, 0.4, 0.5, 0.5, 0.5, 0.8, 0.5, 0.7, 0.5, 0.7, 0.5, 0.8, 0.5, 0.1, 0.5, -7.451e-08, 0.5, -7.451e-08, 0.5, 0.1, 0.5, 0.4, 0.5, 0.3, 0.5, 0.3, 0.5, 0.4, 0.5, 0.7, 0.5, 0.6, 0.5, 0.6, 0.5, 0.7, 0.5, 1.0, 0.5, 0.9, 0.5, 0.9, 0.5, 1.0, 0.5, 0.3, 0.5, 0.2, 0.5, 0.2, 0.5, 0.3, 0.5, 0.6, 0.5, 0.5, 0.5, 0.5, 0.5, 0.6, 0.5, 0.9, 0.5, 0.8, 0.5, 0.8, 0.5, 0.9, 0.5, 0.6, 0.5, 0.5, 0.5, 0.5, 0.5, 0.6, 0.5, 0.3, 0.5, 0.2, 0.5, 0.2, 0.5, 0.3, 0.5, 1.0, 0.5, 0.9, 0.5, 0.9, 0.5, 1.0, 0.5, 0.1295, 0.7407, 0.1294, 0.75, 0.1268, 0.75, 0.125, 0.7407, 0.4559, 0.9954, 0.4463, 1.0, 0.4011, 1.0, 0.375, 0.9956, 0.4534, 0.0086, 0.375, 0.009306, 0.375, 0.004274, 0.4463, 0.0, 0.544, 0.9954, 0.625, 0.995, 0.625, 0.9974, 0.5403, 1.0, 0.8705, 0.7407, 0.875, 0.741, 0.875, 0.7458, 0.87, 0.75, 0.5466, 0.0086, 0.5403, 0.0, 0.5839, 0.0, 0.625, 0.009022, 0.1295, 0.5093, 0.125, 0.509, 0.125, 0.5042, 0.1295, 0.5, 0.4534, 0.2414, 0.4495, 0.25, 0.4018, 0.25, 0.375, 0.241, 0.4559, 0.2546, 0.375, 0.2545, 0.375, 0.2518, 0.4495, 0.25, 0.8705, 0.5093, 0.8696, 0.5, 0.8723, 0.5, 0.875, 0.5093, 0.544, 0.2546, 0.5367, 0.25, 0.5829, 0.25, 0.625, 0.2554, 0.5466, 0.2414, 0.625, 0.2407, 0.625, 0.2457, 0.5367, 0.25, 0.1295, 0.7407, 0.1294, 0.75, 0.1268, 0.75, 0.125, 0.7407, 0.4559, 0.9954, 0.4463, 1.0, 0.4011, 1.0, 0.375, 0.9956, 0.4534, 0.0086, 0.375, 0.009306, 0.375, 0.004274, 0.4463, 0.0, 0.544, 0.9954, 0.625, 0.995, 0.625, 0.9974, 0.5403, 1.0, 0.8705, 0.7407, 0.875, 0.741, 0.875, 0.7458, 0.87, 0.75, 0.5466, 0.0086, 0.5403, 0.0, 0.5839, 0.0, 0.625, 0.009022, 0.1295, 0.5093, 0.125, 0.509, 0.125, 0.5042, 0.1295, 0.5, 0.4534, 0.2414, 0.4495, 0.25, 0.4018, 0.25, 0.375, 0.241, 0.4559, 0.2546, 0.375, 0.2545, 0.375, 0.2518, 0.4495, 0.25, 0.8705, 0.5093, 0.8696, 0.5, 0.8723, 0.5, 0.875, 0.5093, 0.544, 0.2546, 0.5367, 0.25, 0.5829, 0.25, 0.625, 0.2554, 0.5466, 0.2414, 0.625, 0.2407, 0.625, 0.2457, 0.5367, 0.25, 0.1295, 0.7407, 0.1294, 0.75, 0.1268, 0.75, 0.125, 0.7407, 0.4559, 0.9954, 0.4463, 1.0, 0.4011, 1.0, 0.375, 0.9956, 0.4534, 0.0086, 0.375, 0.009306, 0.375, 0.004274, 0.4463, 0.0, 0.544, 0.9954, 0.625, 0.995, 0.625, 0.9974, 0.5403, 1.0, 0.8705, 0.7407, 0.875, 0.741, 0.875, 0.7458, 0.87, 0.75, 0.5466, 0.0086, 0.5403, 0.0, 0.5839, 0.0, 0.625, 0.009022, 0.1295, 0.5093, 0.125, 0.509, 0.125, 0.5042, 0.1295, 0.5, 0.4534, 0.2414, 0.4495, 0.25, 0.4018, 0.25, 0.375, 0.241, 0.4559, 0.2546, 0.375, 0.2545, 0.375, 0.2518, 0.4495, 0.25, 0.8705, 0.5093, 0.8696, 0.5, 0.8723, 0.5, 0.875, 0.5093, 0.544, 0.2546, 0.5367, 0.25, 0.5829, 0.25, 0.625, 0.2554, 0.5466, 0.2414, 0.625, 0.2407, 0.625, 0.2457, 0.5367, 0.25, 0.1295, 0.7407, 0.1294, 0.75, 0.1268, 0.75, 0.125, 0.7407, 0.4559, 0.9954, 0.4463, 1.0, 0.4011, 1.0, 0.375, 0.9956, 0.4534, 0.0086, 0.375, 0.009306, 0.375, 0.004274, 0.4463, 0.0, 0.544, 0.9954, 0.625, 0.995, 0.625, 0.9974, 0.5403, 1.0, 0.8705, 0.7407, 0.875, 0.741, 0.875, 0.7458, 0.87, 0.75, 0.5466, 0.0086, 0.5403, 0.0, 0.5839, 0.0, 0.625, 0.009022, 0.1295, 0.5093, 0.125, 0.509, 0.125, 0.5042, 0.1295, 0.5, 0.4534, 0.2414, 0.4495, 0.25, 0.4018, 0.25, 0.375, 0.241, 0.4559, 0.2546, 0.375, 0.2545, 0.375, 0.2518, 0.4495, 0.25, 0.8705, 0.5093, 0.8696, 0.5, 0.8723, 0.5, 0.875, 0.5093, 0.544, 0.2546, 0.5367, 0.25, 0.5829, 0.25, 0.625, 0.2554, 0.5466, 0.2414, 0.625, 0.2407, 0.625, 0.2457, 0.5367, 0.25, 0.1295, 0.7407, 0.1294, 0.75, 0.1268, 0.75, 0.125, 0.7407, 0.4559, 0.9954, 0.4463, 1.0, 0.4011, 1.0, 0.375, 0.9956, 0.4534, 0.0086, 0.375, 0.009306, 0.375, 0.004275, 0.4463, 0.0, 0.544, 0.9954, 0.625, 0.995, 0.625, 0.9974, 0.5403, 1.0, 0.8705, 0.7407, 0.875, 0.741, 0.875, 0.7458, 0.87, 0.75, 0.5466, 0.0086, 0.5403, 0.0, 0.5839, 0.0, 0.625, 0.009022, 0.1295, 0.5093, 0.125, 0.509, 0.125, 0.5042, 0.1295, 0.5, 0.4534, 0.2414, 0.4495, 0.25, 0.4018, 0.25, 0.375, 0.241, 0.4559, 0.2546, 0.375, 0.2545, 0.375, 0.2518, 0.4495, 0.25, 0.8705, 0.5093, 0.8696, 0.5, 0.8723, 0.5, 0.875, 0.5093, 0.544, 0.2546, 0.5367, 0.25, 0.5829, 0.25, 0.625, 0.2554, 0.5466, 0.2414, 0.625, 0.2407, 0.625, 0.2457, 0.5367, 0.25, 0.1295, 0.7407, 0.1294, 0.75, 0.1268, 0.75, 0.125, 0.7407, 0.4559, 0.9954, 0.4463, 1.0, 0.4011, 1.0, 0.375, 0.9956, 0.4534, 0.0086, 0.375, 0.009306, 0.375, 0.004275, 0.4463, 0.0, 0.544, 0.9954, 0.625, 0.995, 0.625, 0.9974, 0.5403, 1.0, 0.8705, 0.7407, 0.875, 0.741, 0.875, 0.7458, 0.87, 0.75, 0.5466, 0.0086, 0.5403, 0.0, 0.5839, 0.0, 0.625, 0.009022, 0.1295, 0.5093, 0.125, 0.509, 0.125, 0.5042, 0.1295, 0.5, 0.4534, 0.2414, 0.4495, 0.25, 0.4018, 0.25, 0.375, 0.241, 0.4559, 0.2546, 0.375, 0.2545, 0.375, 0.2518, 0.4495, 0.25, 0.8705, 0.5093, 0.8696, 0.5, 0.8723, 0.5, 0.875, 0.5093, 0.544, 0.2546, 0.5367, 0.25, 0.5829, 0.25, 0.625, 0.2554, 0.5466, 0.2414, 0.625, 0.2407, 0.625, 0.2457, 0.5367, 0.25, 0.1295, 0.7407, 0.1294, 0.75, 0.1268, 0.75, 0.125, 0.7407, 0.4559, 0.9954, 0.4463, 1.0, 0.4011, 1.0, 0.375, 0.9956, 0.4534, 0.0086, 0.375, 0.009306, 0.375, 0.004274, 0.4463, 0.0, 0.544, 0.9954, 0.625, 0.995, 0.625, 0.9974, 0.5403, 1.0, 0.8705, 0.7407, 0.875, 0.741, 0.875, 0.7458, 0.87, 0.75, 0.5466, 0.0086, 0.5403, 0.0, 0.5839, 0.0, 0.625, 0.009022, 0.1295, 0.5093, 0.125, 0.509, 0.125, 0.5042, 0.1295, 0.5, 0.4534, 0.2414, 0.4495, 0.25, 0.4018, 0.25, 0.375, 0.241, 0.4559, 0.2546, 0.375, 0.2545, 0.375, 0.2518, 0.4495, 0.25, 0.8705, 0.5093, 0.8696, 0.5, 0.8723, 0.5, 0.875, 0.5093, 0.544, 0.2546, 0.5367, 0.25, 0.5829, 0.25, 0.625, 0.2554, 0.5466, 0.2414, 0.625, 0.2407, 0.625, 0.2457, 0.5367, 0.25, 0.1295, 0.7407, 0.1294, 0.75, 0.1268, 0.75, 0.125, 0.7407, 0.4559, 0.9954, 0.4463, 1.0, 0.4011, 1.0, 0.375, 0.9956, 0.4534, 0.0086, 0.375, 0.009306, 0.375, 0.004275, 0.4463, 0.0, 0.544, 0.9954, 0.625, 0.995, 0.625, 0.9974, 0.5403, 1.0, 0.8705, 0.7407, 0.875, 0.741, 0.875, 0.7458, 0.87, 0.75, 0.5466, 0.0086, 0.5403, 0.0, 0.5839, 0.0, 0.625, 0.009022, 0.1295, 0.5093, 0.125, 0.509, 0.125, 0.5042, 0.1295, 0.5, 0.4534, 0.2414, 0.4495, 0.25, 0.4018, 0.25, 0.375, 0.241, 0.4559, 0.2546, 0.375, 0.2545, 0.375, 0.2518, 0.4495, 0.25, 0.8705, 0.5093, 0.8696, 0.5, 0.8723, 0.5, 0.875, 0.5093, 0.544, 0.2546, 0.5367, 0.25, 0.5829, 0.25, 0.625, 0.2554, 0.5466, 0.2414, 0.625, 0.2407, 0.625, 0.2457, 0.5367, 0.25, 0.1295, 0.5093, 0.1295, 0.7407, 0.125, 0.7407, 0.125, 0.509, 0.375, 0.241, 0.375, 0.009306, 0.4534, 0.0086, 0.4534, 0.2414, 0.4559, 0.9954, 0.544, 0.9954, 0.5403, 1.0, 0.4463, 1.0, 0.4463, 0.0, 0.5403, 0.0, 0.5466, 0.0086, 0.4534, 0.0086, 0.8705, 0.7407, 0.8705, 0.5093, 0.875, 0.5093, 0.875, 0.741, 0.625, 0.009022, 0.625, 0.2407, 0.5466, 0.2414, 0.5466, 0.0086, 0.544, 0.2546, 0.4559, 0.2546, 0.4495, 0.25, 0.5367, 0.25, 0.5367, 0.25, 0.4495, 0.25, 0.4534, 0.2414, 0.5466, 0.2414, 0.375, 0.5213, 0.1295, 0.5093, 0.1295, 0.5, 0.3736, 0.5, 0.375, 0.4986, 0.375, 0.2545, 0.4559, 0.2546, 0.5126, 0.4954, 0.8705, 0.5093, 0.625, 0.5213, 0.6258, 0.5, 0.8696, 0.5, 0.625, 0.2554, 0.625, 0.4992, 0.4872, 0.4954, 0.544, 0.2546, 0.625, 0.5213, 0.375, 0.5213, 0.4239, 0.5, 0.5931, 0.5, 0.5931, 0.5, 0.4239, 0.5, 0.5126, 0.4954, 0.4872, 0.4954, 0.4872, 0.7546, 0.5126, 0.7546, 0.4239, 0.75, 0.5931, 0.75, 0.5931, 0.75, 0.4239, 0.75, 0.375, 0.7287, 0.625, 0.7287, 0.1295, 0.7407, 0.375, 0.7287, 0.3736, 0.75, 0.1294, 0.75, 0.375, 0.9956, 0.375, 0.7514, 0.5126, 0.7546, 0.4559, 0.9954, 0.625, 0.7287, 0.8705, 0.7407, 0.87, 0.75, 0.6258, 0.75, 0.625, 0.7508, 0.625, 0.995, 0.544, 0.9954, 0.4872, 0.7546, 0.1295, 0.5093, 0.1295, 0.7407, 0.125, 0.7407, 0.125, 0.509, 0.375, 0.241, 0.375, 0.009306, 0.4534, 0.0086, 0.4534, 0.2414, 0.4559, 0.9954, 0.544, 0.9954, 0.5403, 1.0, 0.4463, 1.0, 0.4463, 0.0, 0.5403, 0.0, 0.5466, 0.0086, 0.4534, 0.0086, 0.8705, 0.7407, 0.8705, 0.5093, 0.875, 0.5093, 0.875, 0.741, 0.625, 0.009022, 0.625, 0.2407, 0.5466, 0.2414, 0.5466, 0.0086, 0.544, 0.2546, 0.4559, 0.2546, 0.4495, 0.25, 0.5367, 0.25, 0.5367, 0.25, 0.4495, 0.25, 0.4534, 0.2414, 0.5466, 0.2414, 0.375, 0.5213, 0.1295, 0.5093, 0.1295, 0.5, 0.3736, 0.5, 0.375, 0.4986, 0.375, 0.2545, 0.4559, 0.2546, 0.5126, 0.4954, 0.8705, 0.5093, 0.625, 0.5213, 0.6258, 0.5, 0.8696, 0.5, 0.625, 0.2554, 0.625, 0.4992, 0.4872, 0.4954, 0.544, 0.2546, 0.625, 0.5213, 0.375, 0.5213, 0.4239, 0.5, 0.5931, 0.5, 0.5931, 0.5, 0.4239, 0.5, 0.5126, 0.4954, 0.4872, 0.4954, 0.4872, 0.7546, 0.5126, 0.7546, 0.4239, 0.75, 0.5931, 0.75, 0.5931, 0.75, 0.4239, 0.75, 0.375, 0.7287, 0.625, 0.7287, 0.1295, 0.7407, 0.375, 0.7287, 0.3736, 0.75, 0.1294, 0.75, 0.375, 0.9956, 0.375, 0.7514, 0.5126, 0.7546, 0.4559, 0.9954, 0.625, 0.7287, 0.8705, 0.7407, 0.87, 0.75, 0.6258, 0.75, 0.625, 0.7508, 0.625, 0.995, 0.544, 0.9954, 0.4872, 0.7546, 0.1295, 0.5093, 0.1295, 0.7407, 0.125, 0.7407, 0.125, 0.509, 0.375, 0.241, 0.375, 0.009306, 0.4534, 0.0086, 0.4534, 0.2414, 0.4559, 0.9954, 0.544, 0.9954, 0.5403, 1.0, 0.4463, 1.0, 0.4463, 0.0, 0.5403, 0.0, 0.5466, 0.0086, 0.4534, 0.0086, 0.8705, 0.7407, 0.8705, 0.5093, 0.875, 0.5093, 0.875, 0.741, 0.625, 0.009022, 0.625, 0.2407, 0.5466, 0.2414, 0.5466, 0.0086, 0.544, 0.2546, 0.4559, 0.2546, 0.4495, 0.25, 0.5367, 0.25, 0.5367, 0.25, 0.4495, 0.25, 0.4534, 0.2414, 0.5466, 0.2414, 0.375, 0.5213, 0.1295, 0.5093, 0.1295, 0.5, 0.3736, 0.5, 0.375, 0.4986, 0.375, 0.2545, 0.4559, 0.2546, 0.5126, 0.4954, 0.8705, 0.5093, 0.625, 0.5213, 0.6258, 0.5, 0.8696, 0.5, 0.625, 0.2554, 0.625, 0.4992, 0.4872, 0.4954, 0.544, 0.2546, 0.625, 0.5213, 0.375, 0.5213, 0.4239, 0.5, 0.5931, 0.5, 0.5931, 0.5, 0.4239, 0.5, 0.5126, 0.4954, 0.4872, 0.4954, 0.4872, 0.7546, 0.5126, 0.7546, 0.4239, 0.75, 0.5931, 0.75, 0.5931, 0.75, 0.4239, 0.75, 0.375, 0.7287, 0.625, 0.7287, 0.1295, 0.7407, 0.375, 0.7287, 0.3736, 0.75, 0.1294, 0.75, 0.375, 0.9956, 0.375, 0.7514, 0.5126, 0.7546, 0.4559, 0.9954, 0.625, 0.7287, 0.8705, 0.7407, 0.87, 0.75, 0.6258, 0.75, 0.625, 0.7508, 0.625, 0.995, 0.544, 0.9954, 0.4872, 0.7546, 0.1295, 0.5093, 0.1295, 0.7407, 0.125, 0.7407, 0.125, 0.509, 0.375, 0.241, 0.375, 0.009306, 0.4534, 0.0086, 0.4534, 0.2414, 0.4559, 0.9954, 0.544, 0.9954, 0.5403, 1.0, 0.4463, 1.0, 0.4463, 0.0, 0.5403, 0.0, 0.5466, 0.0086, 0.4534, 0.0086, 0.8705, 0.7407, 0.8705, 0.5093, 0.875, 0.5093, 0.875, 0.741, 0.625, 0.009022, 0.625, 0.2407, 0.5466, 0.2414, 0.5466, 0.0086, 0.544, 0.2546, 0.4559, 0.2546, 0.4495, 0.25, 0.5367, 0.25, 0.5367, 0.25, 0.4495, 0.25, 0.4534, 0.2414, 0.5466, 0.2414, 0.375, 0.5213, 0.1295, 0.5093, 0.1295, 0.5, 0.3736, 0.5, 0.375, 0.4986, 0.375, 0.2545, 0.4559, 0.2546, 0.5126, 0.4954, 0.8705, 0.5093, 0.625, 0.5213, 0.6258, 0.5, 0.8696, 0.5, 0.625, 0.2554, 0.625, 0.4992, 0.4872, 0.4954, 0.544, 0.2546, 0.625, 0.5213, 0.375, 0.5213, 0.4239, 0.5, 0.5931, 0.5, 0.5931, 0.5, 0.4239, 0.5, 0.5126, 0.4954, 0.4872, 0.4954, 0.4872, 0.7546, 0.5126, 0.7546, 0.4239, 0.75, 0.5931, 0.75, 0.5931, 0.75, 0.4239, 0.75, 0.375, 0.7287, 0.625, 0.7287, 0.1295, 0.7407, 0.375, 0.7287, 0.3736, 0.75, 0.1294, 0.75, 0.375, 0.9956, 0.375, 0.7514, 0.5126, 0.7546, 0.4559, 0.9954, 0.625, 0.7287, 0.8705, 0.7407, 0.87, 0.75, 0.6258, 0.75, 0.625, 0.7508, 0.625, 0.995, 0.544, 0.9954, 0.4872, 0.7546, 0.1295, 0.5093, 0.1295, 0.7407, 0.125, 0.7407, 0.125, 0.509, 0.375, 0.241, 0.375, 0.009306, 0.4534, 0.0086, 0.4534, 0.2414, 0.4559, 0.9954, 0.544, 0.9954, 0.5403, 1.0, 0.4463, 1.0, 0.4463, 0.0, 0.5403, 0.0, 0.5466, 0.0086, 0.4534, 0.0086, 0.8705, 0.7407, 0.8705, 0.5093, 0.875, 0.5093, 0.875, 0.741, 0.625, 0.009022, 0.625, 0.2407, 0.5466, 0.2414, 0.5466, 0.0086, 0.544, 0.2546, 0.4559, 0.2546, 0.4495, 0.25, 0.5367, 0.25, 0.5367, 0.25, 0.4495, 0.25, 0.4534, 0.2414, 0.5466, 0.2414, 0.375, 0.5213, 0.1295, 0.5093, 0.1295, 0.5, 0.3736, 0.5, 0.375, 0.4986, 0.375, 0.2545, 0.4559, 0.2546, 0.5126, 0.4954, 0.8705, 0.5093, 0.625, 0.5213, 0.6258, 0.5, 0.8696, 0.5, 0.625, 0.2554, 0.625, 0.4992, 0.4872, 0.4954, 0.544, 0.2546, 0.625, 0.5213, 0.375, 0.5213, 0.4239, 0.5, 0.5931, 0.5, 0.5931, 0.5, 0.4239, 0.5, 0.5126, 0.4954, 0.4872, 0.4954, 0.4872, 0.7546, 0.5126, 0.7546, 0.4239, 0.75, 0.5931, 0.75, 0.5931, 0.75, 0.4239, 0.75, 0.375, 0.7287, 0.625, 0.7287, 0.1295, 0.7407, 0.375, 0.7287, 0.3736, 0.75, 0.1294, 0.75, 0.375, 0.9956, 0.375, 0.7514, 0.5126, 0.7546, 0.4559, 0.9954, 0.625, 0.7287, 0.8705, 0.7407, 0.87, 0.75, 0.6258, 0.75, 0.625, 0.7508, 0.625, 0.995, 0.544, 0.9954, 0.4872, 0.7546, 0.1295, 0.5093, 0.1295, 0.7407, 0.125, 0.7407, 0.125, 0.509, 0.375, 0.241, 0.375, 0.009306, 0.4534, 0.0086, 0.4534, 0.2414, 0.4559, 0.9954, 0.544, 0.9954, 0.5403, 1.0, 0.4463, 1.0, 0.4463, 0.0, 0.5403, 0.0, 0.5466, 0.0086, 0.4534, 0.0086, 0.8705, 0.7407, 0.8705, 0.5093, 0.875, 0.5093, 0.875, 0.741, 0.625, 0.009022, 0.625, 0.2407, 0.5466, 0.2414, 0.5466, 0.0086, 0.544, 0.2546, 0.4559, 0.2546, 0.4495, 0.25, 0.5367, 0.25, 0.5367, 0.25, 0.4495, 0.25, 0.4534, 0.2414, 0.5466, 0.2414, 0.375, 0.5213, 0.1295, 0.5093, 0.1295, 0.5, 0.3736, 0.5, 0.375, 0.4986, 0.375, 0.2545, 0.4559, 0.2546, 0.5126, 0.4954, 0.8705, 0.5093, 0.625, 0.5213, 0.6258, 0.5, 0.8696, 0.5, 0.625, 0.2554, 0.625, 0.4992, 0.4872, 0.4954, 0.544, 0.2546, 0.625, 0.5213, 0.375, 0.5213, 0.4239, 0.5, 0.5931, 0.5, 0.5931, 0.5, 0.4239, 0.5, 0.5126, 0.4954, 0.4872, 0.4954, 0.4872, 0.7546, 0.5126, 0.7546, 0.4239, 0.75, 0.5931, 0.75, 0.5931, 0.75, 0.4239, 0.75, 0.375, 0.7287, 0.625, 0.7287, 0.1295, 0.7407, 0.375, 0.7287, 0.3736, 0.75, 0.1294, 0.75, 0.375, 0.9956, 0.375, 0.7514, 0.5126, 0.7546, 0.4559, 0.9954, 0.625, 0.7287, 0.8705, 0.7407, 0.87, 0.75, 0.6258, 0.75, 0.625, 0.7508, 0.625, 0.995, 0.544, 0.9954, 0.4872, 0.7546, 0.1295, 0.5093, 0.1295, 0.7407, 0.125, 0.7407, 0.125, 0.509, 0.375, 0.241, 0.375, 0.009306, 0.4534, 0.0086, 0.4534, 0.2414, 0.4559, 0.9954, 0.544, 0.9954, 0.5403, 1.0, 0.4463, 1.0, 0.4463, 0.0, 0.5403, 0.0, 0.5466, 0.0086, 0.4534, 0.0086, 0.8705, 0.7407, 0.8705, 0.5093, 0.875, 0.5093, 0.875, 0.741, 0.625, 0.009022, 0.625, 0.2407, 0.5466, 0.2414, 0.5466, 0.0086, 0.544, 0.2546, 0.4559, 0.2546, 0.4495, 0.25, 0.5367, 0.25, 0.5367, 0.25, 0.4495, 0.25, 0.4534, 0.2414, 0.5466, 0.2414, 0.375, 0.5213, 0.1295, 0.5093, 0.1295, 0.5, 0.3736, 0.5, 0.375, 0.4986, 0.375, 0.2545, 0.4559, 0.2546, 0.5126, 0.4954, 0.8705, 0.5093, 0.625, 0.5213, 0.6258, 0.5, 0.8696, 0.5, 0.625, 0.2554, 0.625, 0.4992, 0.4872, 0.4954, 0.544, 0.2546, 0.625, 0.5213, 0.375, 0.5213, 0.4239, 0.5, 0.5931, 0.5, 0.5931, 0.5, 0.4239, 0.5, 0.5126, 0.4954, 0.4872, 0.4954, 0.4872, 0.7546, 0.5126, 0.7546, 0.4239, 0.75, 0.5931, 0.75, 0.5931, 0.75, 0.4239, 0.75, 0.375, 0.7287, 0.625, 0.7287, 0.1295, 0.7407, 0.375, 0.7287, 0.3736, 0.75, 0.1294, 0.75, 0.375, 0.9956, 0.375, 0.7514, 0.5126, 0.7546, 0.4559, 0.9954, 0.625, 0.7287, 0.8705, 0.7407, 0.87, 0.75, 0.6258, 0.75, 0.625, 0.7508, 0.625, 0.995, 0.544, 0.9954, 0.4872, 0.7546, 0.1295, 0.5093, 0.1295, 0.7407, 0.125, 0.7407, 0.125, 0.509, 0.375, 0.241, 0.375, 0.009306, 0.4534, 0.0086, 0.4534, 0.2414, 0.4559, 0.9954, 0.544, 0.9954, 0.5403, 1.0, 0.4463, 1.0, 0.4463, 0.0, 0.5403, 0.0, 0.5466, 0.0086, 0.4534, 0.0086, 0.8705, 0.7407, 0.8705, 0.5093, 0.875, 0.5093, 0.875, 0.741, 0.625, 0.009022, 0.625, 0.2407, 0.5466, 0.2414, 0.5466, 0.0086, 0.544, 0.2546, 0.4559, 0.2546, 0.4495, 0.25, 0.5367, 0.25, 0.5367, 0.25, 0.4495, 0.25, 0.4534, 0.2414, 0.5466, 0.2414, 0.375, 0.5213, 0.1295, 0.5093, 0.1295, 0.5, 0.3736, 0.5, 0.375, 0.4986, 0.375, 0.2545, 0.4559, 0.2546, 0.5126, 0.4954, 0.8705, 0.5093, 0.625, 0.5213, 0.6258, 0.5, 0.8696, 0.5, 0.625, 0.2554, 0.625, 0.4992, 0.4872, 0.4954, 0.544, 0.2546, 0.625, 0.5213, 0.375, 0.5213, 0.4239, 0.5, 0.5931, 0.5, 0.5931, 0.5, 0.4239, 0.5, 0.5126, 0.4954, 0.4872, 0.4954, 0.4872, 0.7546, 0.5126, 0.7546, 0.4239, 0.75, 0.5931, 0.75, 0.5931, 0.75, 0.4239, 0.75, 0.375, 0.7287, 0.625, 0.7287, 0.1295, 0.7407, 0.375, 0.7287, 0.3736, 0.75, 0.1294, 0.75, 0.375, 0.9956, 0.375, 0.7514, 0.5126, 0.7546, 0.4559, 0.9954, 0.625, 0.7287, 0.8705, 0.7407, 0.87, 0.75, 0.6258, 0.75, 0.625, 0.7508, 0.625, 0.995, 0.544, 0.9954, 0.4872, 0.7546, 0.1295, 0.5093, 0.375, 0.5213, 0.375, 0.7287, 0.1295, 0.7407, 0.2, 0.5, 0.1, 0.5, -7.451e-08, 0.5, 0.9, 0.5, 0.5, 0.5, 0.4, 0.5, 0.7, 0.5, 0.6, 0.5, 0.3, 0.5, 0.2, 0.5, 0.9, 0.5, 0.8, 0.5, 0.4, 0.5, 0.3, 0.5, 0.8, 0.5, 0.7, 0.5, 0.2, 0.5, 0.1, 0.5, 0.1, 0.5, 0.2, 0.5, 0.5, 0.5, 0.4, 0.5, 0.4, 0.5, 0.5, 0.5, 0.8, 0.5, 0.7, 0.5, 0.7, 0.5, 0.8, 0.5, 0.1, 0.5, -7.451e-08, 0.5, -7.451e-08, 0.5, 0.1, 0.5, 0.4, 0.5, 0.3, 0.5, 0.3, 0.5, 0.4, 0.5, 0.7, 0.5, 0.6, 0.5, 0.6, 0.5, 0.7, 0.5])
me_cube_002.materials.append(mat_purple_dark)
me_cube_002.materials.append(mat_purple_light)
me_cube_002.use_remesh_fix_poles = True
me_cube_002.use_remesh_preserve_attributes = False
me_cube_002.update()
me_cube_001 = bpy.data.meshes.new('Cube.001')
me_cube_001.from_pydata([(0.01936, 0.1916, 5.16), (0.1308, 0.1554, 5.16), (0.1997, 0.06065, 5.16), (0.1997, -0.05652, 5.16), (0.1308, -0.1513, 5.16), (0.01936, -0.1875, 5.16), (-0.09207, -0.1513, 5.16), (-0.1609, -0.05652, 5.16), (-0.1609, 0.06065, 5.16), (-0.09207, 0.1554, 5.16), (0.01936, 0.2087, 4.162), (0.1408, 0.1693, 4.162), (0.2159, 0.06593, 4.162), (0.2159, -0.0618, 4.162), (0.1408, -0.1651, 4.162), (0.01936, -0.2046, 4.162), (-0.1021, -0.1651, 4.162), (-0.1772, -0.0618, 4.162), (-0.1772, 0.06593, 4.162), (-0.1021, 0.1693, 4.162), (0.01936, 0.2623, 2.311), (0.1723, 0.2126, 2.311), (0.2669, 0.08249, 2.311), (0.2669, -0.07836, 2.311), (0.1723, -0.2085, 2.311), (0.01936, -0.2582, 2.311), (-0.1336, -0.2085, 2.311), (-0.2282, -0.07836, 2.311), (-0.2282, 0.08249, 2.311), (-0.1336, 0.2126, 2.311), (0.01936, 0.3112, 9.723e-05), (0.2011, 0.2522, 9.723e-05), (0.3134, 0.0976, 9.723e-05), (0.3134, -0.09347, 9.723e-05), (0.2011, -0.248, 9.723e-05), (0.01936, -0.3071, 9.723e-05), (-0.1624, -0.248, 9.723e-05), (-0.2747, -0.09347, 9.723e-05), (-0.2747, 0.0976, 9.723e-05), (-0.1624, 0.2522, 9.723e-05)], [], [(5, 6, 16, 15), (1, 0, 9, 8), (2, 1, 8, 7), (3, 2, 7, 6), (4, 3, 6, 5), (12, 13, 23, 22), (2, 3, 13, 12), (9, 0, 10, 19), (6, 7, 17, 16), (3, 4, 14, 13), (0, 1, 11, 10), (7, 8, 18, 17), (4, 5, 15, 14), (1, 2, 12, 11), (8, 9, 19, 18), (26, 27, 37, 36), (19, 10, 20, 29), (16, 17, 27, 26), (13, 14, 24, 23), (10, 11, 21, 20), (17, 18, 28, 27), (14, 15, 25, 24), (11, 12, 22, 21), (18, 19, 29, 28), (15, 16, 26, 25), (30, 31, 32, 33, 34, 35, 36, 37, 38, 39), (23, 24, 34, 33), (20, 21, 31, 30), (27, 28, 38, 37), (24, 25, 35, 34), (21, 22, 32, 31), (28, 29, 39, 38), (25, 26, 36, 35), (22, 23, 33, 32), (29, 20, 30, 39)])
_uv = me_cube_001.uv_layers.new(name='UVMap')
_uv.uv.foreach_set('vector', [0.5, 0.5, 0.4, 0.5, 0.4, 0.5, 0.5, 0.5, 0.9, 0.5, -7.451e-08, 0.5, 0.1, 0.5, 0.2, 0.5, 0.8, 0.5, 0.9, 0.5, 0.2, 0.5, 0.3, 0.5, 0.7, 0.5, 0.8, 0.5, 0.3, 0.5, 0.4, 0.5, 0.6, 0.5, 0.7, 0.5, 0.4, 0.5, 0.5, 0.5, 0.8, 0.5, 0.7, 0.5, 0.7, 0.5, 0.8, 0.5, 0.8, 0.5, 0.7, 0.5, 0.7, 0.5, 0.8, 0.5, 0.1, 0.5, -7.451e-08, 0.5, -7.451e-08, 0.5, 0.1, 0.5, 0.4, 0.5, 0.3, 0.5, 0.3, 0.5, 0.4, 0.5, 0.7, 0.5, 0.6, 0.5, 0.6, 0.5, 0.7, 0.5, 1.0, 0.5, 0.9, 0.5, 0.9, 0.5, 1.0, 0.5, 0.3, 0.5, 0.2, 0.5, 0.2, 0.5, 0.3, 0.5, 0.6, 0.5, 0.5, 0.5, 0.5, 0.5, 0.6, 0.5, 0.9, 0.5, 0.8, 0.5, 0.8, 0.5, 0.9, 0.5, 0.2, 0.5, 0.1, 0.5, 0.1, 0.5, 0.2, 0.5, 0.4, 0.5, 0.3, 0.5, 0.3, 0.5, 0.4, 0.5, 0.1, 0.5, -7.451e-08, 0.5, -7.451e-08, 0.5, 0.1, 0.5, 0.4, 0.5, 0.3, 0.5, 0.3, 0.5, 0.4, 0.5, 0.7, 0.5, 0.6, 0.5, 0.6, 0.5, 0.7, 0.5, 1.0, 0.5, 0.9, 0.5, 0.9, 0.5, 1.0, 0.5, 0.3, 0.5, 0.2, 0.5, 0.2, 0.5, 0.3, 0.5, 0.6, 0.5, 0.5, 0.5, 0.5, 0.5, 0.6, 0.5, 0.9, 0.5, 0.8, 0.5, 0.8, 0.5, 0.9, 0.5, 0.2, 0.5, 0.1, 0.5, 0.1, 0.5, 0.2, 0.5, 0.5, 0.5, 0.4, 0.5, 0.4, 0.5, 0.5, 0.5, 0.75, 0.49, 0.8911, 0.4442, 0.9783, 0.3242, 0.9783, 0.1758, 0.8911, 0.05584, 0.75, 0.01, 0.6089, 0.05584, 0.5217, 0.1758, 0.5217, 0.3242, 0.6089, 0.4442, 0.7, 0.5, 0.6, 0.5, 0.6, 0.5, 0.7, 0.5, 1.0, 0.5, 0.9, 0.5, 0.9, 0.5, 1.0, 0.5, 0.3, 0.5, 0.2, 0.5, 0.2, 0.5, 0.3, 0.5, 0.6, 0.5, 0.5, 0.5, 0.5, 0.5, 0.6, 0.5, 0.9, 0.5, 0.8, 0.5, 0.8, 0.5, 0.9, 0.5, 0.2, 0.5, 0.1, 0.5, 0.1, 0.5, 0.2, 0.5, 0.5, 0.5, 0.4, 0.5, 0.4, 0.5, 0.5, 0.5, 0.8, 0.5, 0.7, 0.5, 0.7, 0.5, 0.8, 0.5, 0.1, 0.5, -7.451e-08, 0.5, -7.451e-08, 0.5, 0.1, 0.5])
me_cube_001.materials.append(mat_green)
me_cube_001.use_remesh_fix_poles = True
me_cube_001.use_remesh_preserve_attributes = False
me_cube_001.update()

# ---- objects
ob_cube = bpy.data.objects.new('Cube', me_cube_002)
ob_cube_001 = bpy.data.objects.new('Cube.001', me_cube_001)

# ---- transforms, parenting, visibility, modifiers, constraints
ob_cube.location = (-0.3489, -0.5003, 0.0006616)
ob_cube.scale = (0.07726, 0.07726, 0.07726)
ob_cube_001.location = (-0.3489, -0.5003, 0.0006616)
ob_cube_001.scale = (0.07726, 0.07726, 0.07726)

# ---- collection membership
scene.collection.objects.link(ob_cube)
scene.collection.objects.link(ob_cube_001)

# ---- scene / render settings (as saved in the file)
scene.frame_start = 1; scene.frame_end = 250; scene.frame_set(1)
scene.render.engine = 'BLENDER_EEVEE_NEXT'
scene.cycles.sampling_pattern = 'TABULATED_SOBOL'
scene.cycles.use_light_tree = False
scene.view_settings.view_transform = 'Filmic'
bpy.context.view_layer.update()

# ---- added for rendering (the .blend has no active camera and no usable light): camera, sun
cam_auto = bpy.data.cameras.new('AutoCamera')
cam_auto.lens = 50.0
cam_auto.sensor_width = 36.0
cam_auto.clip_end = 1000.0
ob_auto_camera = bpy.data.objects.new('AutoCamera', cam_auto)
scene.collection.objects.link(ob_auto_camera)
ob_auto_camera.location = (0.46379, -1.47179, 0.894793)
ob_auto_camera.rotation_euler = (1.09748, -7.21219e-08, 0.694738)
scene.camera = ob_auto_camera
light_auto_sun = bpy.data.lights.new('AutoSun', 'SUN')
light_auto_sun.energy = 3.0
light_auto_sun.angle = 0.0523599
ob_auto_sun = bpy.data.objects.new('AutoSun', light_auto_sun)
scene.collection.objects.link(ob_auto_sun)
ob_auto_sun.rotation_euler = (0.872665, 0.174533, 0.523599)
bpy.context.view_layer.update()
